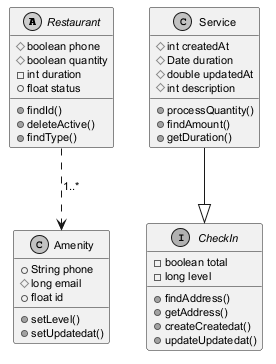

The diagram above was rendered by PlantUML. Its source (embedded in the PNG):
@startuml
skinparam monochrome true
skinparam defaultFontSize 11
abstract class Restaurant {
  #boolean phone
  #boolean quantity
  -int duration
  +float status
  +findId()
  +deleteActive()
  +findType()
}
interface CheckIn {
  -boolean total
  -long level
  +findAddress()
  +getAddress()
  +createCreatedat()
  +updateUpdatedat()
}
class Service {
  #int createdAt
  #Date duration
  #double updatedAt
  #int description
  +processQuantity()
  +findAmount()
  +getDuration()
}
class Amenity {
  +String phone
  #long email
  +float id
  +setLevel()
  +setUpdatedat()
}
Service --|> CheckIn
Restaurant ..> Amenity : "1..*"
@enduml